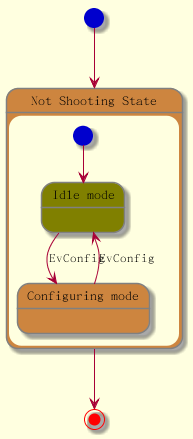

The diagram above was rendered by PlantUML. Its source (embedded in the PNG):
@startuml

skinparam backgroundColor LightYellow
skinparam state {
StartColor MediumBlue
EndColor Red
BackgroundColor Peru
BackgroundColor<<Warning>> Olive
BorderColor Gray
FontName Impact
}

[*] --> NotShooting

state "Not Shooting State" as NotShooting {
state "Idle mode" as Idle <<Warning>>
state "Configuring mode" as Configuring
[*] --> Idle
Idle --> Configuring : EvConfig
Configuring --> Idle : EvConfig
}

NotShooting --> [*]

@enduml